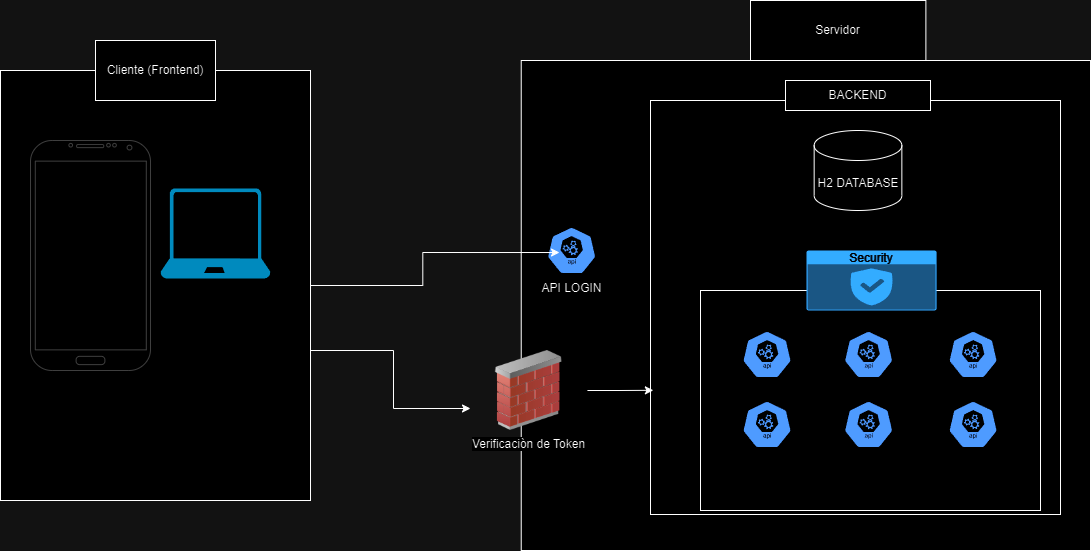

The diagram above was exported from draw.io. Its source (the exported page's mxGraphModel, read from the mxfile embedded in the PNG):
<mxGraphModel dx="1454" dy="1100" grid="1" gridSize="10" guides="1" tooltips="1" connect="1" arrows="1" fold="1" page="1" pageScale="1" pageWidth="850" pageHeight="1100" math="0" shadow="0">
  <root>
    <mxCell id="0" />
    <mxCell id="1" parent="0" />
    <mxCell id="q715lPKBcxlSIXHShCVH-21" value="" style="group" parent="1" vertex="1" connectable="0">
      <mxGeometry x="550" y="80" width="570" height="480" as="geometry" />
    </mxCell>
    <mxCell id="q715lPKBcxlSIXHShCVH-6" value="" style="rounded=0;whiteSpace=wrap;html=1;movable=1;resizable=1;rotatable=1;deletable=1;editable=1;locked=0;connectable=1;" parent="q715lPKBcxlSIXHShCVH-21" vertex="1">
      <mxGeometry x="0.73" y="-10" width="569.27" height="490" as="geometry" />
    </mxCell>
    <mxCell id="q715lPKBcxlSIXHShCVH-14" value="APIs&amp;nbsp;" style="rounded=0;whiteSpace=wrap;html=1;" parent="q715lPKBcxlSIXHShCVH-21" vertex="1">
      <mxGeometry x="130" y="30" width="410" height="414" as="geometry" />
    </mxCell>
    <mxCell id="q715lPKBcxlSIXHShCVH-15" value="API LOGIN" style="sketch=0;html=1;dashed=0;whitespace=wrap;fillColor=#2875E2;strokeColor=#ffffff;points=[[0.005,0.63,0],[0.1,0.2,0],[0.9,0.2,0],[0.5,0,0],[0.995,0.63,0],[0.72,0.99,0],[0.5,1,0],[0.28,0.99,0]];verticalLabelPosition=bottom;align=center;verticalAlign=top;shape=mxgraph.kubernetes.icon;prIcon=api" parent="q715lPKBcxlSIXHShCVH-21" vertex="1">
      <mxGeometry x="14.615384615384613" y="156" width="73.07692307692307" height="48" as="geometry" />
    </mxCell>
    <mxCell id="pmYqE7oB4lducqYGWp8h-1" value="H2 DATABASE" style="shape=cylinder3;whiteSpace=wrap;html=1;boundedLbl=1;backgroundOutline=1;size=15;" vertex="1" parent="q715lPKBcxlSIXHShCVH-21">
      <mxGeometry x="293.656923076923" y="60" width="87.69230769230768" height="80" as="geometry" />
    </mxCell>
    <mxCell id="pmYqE7oB4lducqYGWp8h-6" value="BACKEND" style="rounded=0;whiteSpace=wrap;html=1;" vertex="1" parent="q715lPKBcxlSIXHShCVH-21">
      <mxGeometry x="265" y="10" width="145" height="30" as="geometry" />
    </mxCell>
    <mxCell id="pmYqE7oB4lducqYGWp8h-8" value="" style="rounded=0;whiteSpace=wrap;html=1;" vertex="1" parent="q715lPKBcxlSIXHShCVH-21">
      <mxGeometry x="180" y="220" width="340" height="220" as="geometry" />
    </mxCell>
    <mxCell id="q715lPKBcxlSIXHShCVH-18" value="" style="sketch=0;html=1;dashed=0;whitespace=wrap;fillColor=#2875E2;strokeColor=#ffffff;points=[[0.005,0.63,0],[0.1,0.2,0],[0.9,0.2,0],[0.5,0,0],[0.995,0.63,0],[0.72,0.99,0],[0.5,1,0],[0.28,0.99,0]];verticalLabelPosition=bottom;align=center;verticalAlign=top;shape=mxgraph.kubernetes.icon;prIcon=api" parent="q715lPKBcxlSIXHShCVH-21" vertex="1">
      <mxGeometry x="210.00153846153847" y="260" width="73.07692307692307" height="48" as="geometry" />
    </mxCell>
    <mxCell id="q715lPKBcxlSIXHShCVH-16" value="" style="sketch=0;html=1;dashed=0;whitespace=wrap;fillColor=#2875E2;strokeColor=#ffffff;points=[[0.005,0.63,0],[0.1,0.2,0],[0.9,0.2,0],[0.5,0,0],[0.995,0.63,0],[0.72,0.99,0],[0.5,1,0],[0.28,0.99,0]];verticalLabelPosition=bottom;align=center;verticalAlign=top;shape=mxgraph.kubernetes.icon;prIcon=api" parent="q715lPKBcxlSIXHShCVH-21" vertex="1">
      <mxGeometry x="311.5784615384615" y="260" width="73.07692307692307" height="48" as="geometry" />
    </mxCell>
    <mxCell id="q715lPKBcxlSIXHShCVH-17" value="" style="sketch=0;html=1;dashed=0;whitespace=wrap;fillColor=#2875E2;strokeColor=#ffffff;points=[[0.005,0.63,0],[0.1,0.2,0],[0.9,0.2,0],[0.5,0,0],[0.995,0.63,0],[0.72,0.99,0],[0.5,1,0],[0.28,0.99,0]];verticalLabelPosition=bottom;align=center;verticalAlign=top;shape=mxgraph.kubernetes.icon;prIcon=api" parent="q715lPKBcxlSIXHShCVH-21" vertex="1">
      <mxGeometry x="416.07846153846157" y="260" width="73.07692307692307" height="48" as="geometry" />
    </mxCell>
    <mxCell id="q715lPKBcxlSIXHShCVH-34" value="" style="sketch=0;html=1;dashed=0;whitespace=wrap;fillColor=#2875E2;strokeColor=#ffffff;points=[[0.005,0.63,0],[0.1,0.2,0],[0.9,0.2,0],[0.5,0,0],[0.995,0.63,0],[0.72,0.99,0],[0.5,1,0],[0.28,0.99,0]];verticalLabelPosition=bottom;align=center;verticalAlign=top;shape=mxgraph.kubernetes.icon;prIcon=api" parent="q715lPKBcxlSIXHShCVH-21" vertex="1">
      <mxGeometry x="210.0046153846154" y="330" width="73.07692307692307" height="48" as="geometry" />
    </mxCell>
    <mxCell id="q715lPKBcxlSIXHShCVH-35" value="" style="sketch=0;html=1;dashed=0;whitespace=wrap;fillColor=#2875E2;strokeColor=#ffffff;points=[[0.005,0.63,0],[0.1,0.2,0],[0.9,0.2,0],[0.5,0,0],[0.995,0.63,0],[0.72,0.99,0],[0.5,1,0],[0.28,0.99,0]];verticalLabelPosition=bottom;align=center;verticalAlign=top;shape=mxgraph.kubernetes.icon;prIcon=api" parent="q715lPKBcxlSIXHShCVH-21" vertex="1">
      <mxGeometry x="311.5784615384615" y="330" width="73.07692307692307" height="48" as="geometry" />
    </mxCell>
    <mxCell id="q715lPKBcxlSIXHShCVH-36" value="" style="sketch=0;html=1;dashed=0;whitespace=wrap;fillColor=#2875E2;strokeColor=#ffffff;points=[[0.005,0.63,0],[0.1,0.2,0],[0.9,0.2,0],[0.5,0,0],[0.995,0.63,0],[0.72,0.99,0],[0.5,1,0],[0.28,0.99,0]];verticalLabelPosition=bottom;align=center;verticalAlign=top;shape=mxgraph.kubernetes.icon;prIcon=api" parent="q715lPKBcxlSIXHShCVH-21" vertex="1">
      <mxGeometry x="416.07769230769225" y="330" width="73.07692307692307" height="48" as="geometry" />
    </mxCell>
    <mxCell id="q715lPKBcxlSIXHShCVH-19" value="Security" style="html=1;whiteSpace=wrap;strokeColor=none;fillColor=#0079D6;labelPosition=center;verticalLabelPosition=middle;verticalAlign=top;align=center;fontSize=12;outlineConnect=0;spacingTop=-6;fontColor=#FFFFFF;sketch=0;shape=mxgraph.sitemap.security;" parent="q715lPKBcxlSIXHShCVH-21" vertex="1">
      <mxGeometry x="286.0015384615385" y="180" width="130.07692307692304" height="60" as="geometry" />
    </mxCell>
    <mxCell id="q715lPKBcxlSIXHShCVH-22" value="" style="group" parent="1" vertex="1" connectable="0">
      <mxGeometry x="30" y="50" width="310" height="460" as="geometry" />
    </mxCell>
    <mxCell id="q715lPKBcxlSIXHShCVH-3" value="" style="rounded=0;whiteSpace=wrap;html=1;" parent="q715lPKBcxlSIXHShCVH-22" vertex="1">
      <mxGeometry y="30" width="310" height="430" as="geometry" />
    </mxCell>
    <mxCell id="q715lPKBcxlSIXHShCVH-2" value="" style="verticalLabelPosition=bottom;verticalAlign=top;html=1;shadow=0;dashed=0;strokeWidth=1;shape=mxgraph.android.phone2;strokeColor=#c0c0c0;" parent="q715lPKBcxlSIXHShCVH-22" vertex="1">
      <mxGeometry x="30" y="100" width="120" height="230" as="geometry" />
    </mxCell>
    <mxCell id="q715lPKBcxlSIXHShCVH-4" value="" style="verticalLabelPosition=bottom;html=1;verticalAlign=top;align=center;strokeColor=none;fillColor=#00BEF2;shape=mxgraph.azure.laptop;pointerEvents=1;" parent="q715lPKBcxlSIXHShCVH-22" vertex="1">
      <mxGeometry x="160" y="148" width="110" height="90" as="geometry" />
    </mxCell>
    <mxCell id="q715lPKBcxlSIXHShCVH-5" value="Cliente (Frontend)" style="rounded=0;whiteSpace=wrap;html=1;" parent="q715lPKBcxlSIXHShCVH-22" vertex="1">
      <mxGeometry x="95" width="120" height="60" as="geometry" />
    </mxCell>
    <mxCell id="q715lPKBcxlSIXHShCVH-7" value="Servidor&lt;br&gt;" style="rounded=0;whiteSpace=wrap;html=1;" parent="1" vertex="1">
      <mxGeometry x="780.0046153846155" y="10" width="175.38461538461536" height="60" as="geometry" />
    </mxCell>
    <mxCell id="pmYqE7oB4lducqYGWp8h-3" style="edgeStyle=orthogonalEdgeStyle;rounded=0;orthogonalLoop=1;jettySize=auto;html=1;entryX=0.334;entryY=0.542;entryDx=0;entryDy=0;entryPerimeter=0;" edge="1" parent="1" source="q715lPKBcxlSIXHShCVH-3" target="q715lPKBcxlSIXHShCVH-15">
      <mxGeometry relative="1" as="geometry" />
    </mxCell>
    <mxCell id="pmYqE7oB4lducqYGWp8h-9" style="edgeStyle=orthogonalEdgeStyle;rounded=0;orthogonalLoop=1;jettySize=auto;html=1;" edge="1" parent="1" source="q715lPKBcxlSIXHShCVH-3" target="q715lPKBcxlSIXHShCVH-28">
      <mxGeometry relative="1" as="geometry">
        <Array as="points">
          <mxPoint x="423" y="360" />
          <mxPoint x="423" y="418" />
        </Array>
      </mxGeometry>
    </mxCell>
    <mxCell id="pmYqE7oB4lducqYGWp8h-12" style="edgeStyle=orthogonalEdgeStyle;rounded=0;orthogonalLoop=1;jettySize=auto;html=1;entryX=0.007;entryY=0.7;entryDx=0;entryDy=0;entryPerimeter=0;" edge="1" parent="1" source="q715lPKBcxlSIXHShCVH-28" target="q715lPKBcxlSIXHShCVH-14">
      <mxGeometry relative="1" as="geometry" />
    </mxCell>
    <mxCell id="q715lPKBcxlSIXHShCVH-28" value="Verificaciòn de Token" style="image;html=1;image=img/lib/clip_art/networking/Firewall_02_128x128.png" parent="1" vertex="1">
      <mxGeometry x="500.00384615384615" y="360" width="116.9230769230769" height="80" as="geometry" />
    </mxCell>
  </root>
</mxGraphModel>